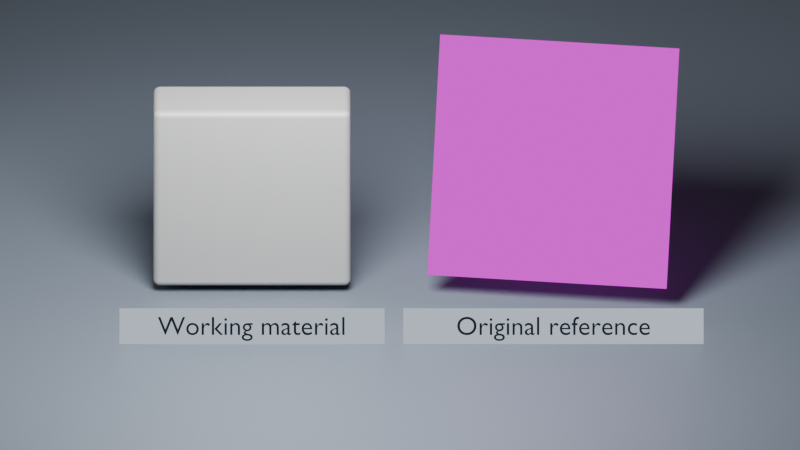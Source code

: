 # Source: w05_reference_start.blend  (saved by Blender 5.2.45; exported with 4.5.12 LTS)
import bpy
from mathutils import Matrix  # noqa: F401  (used for matrix-valued properties, if any)

bpy.ops.wm.read_factory_settings(use_empty=True)
scene = bpy.context.scene
scene.name = 'W05_Reference_Recreation'

# ---- collections
col_study = bpy.data.collections.new('Study'); scene.collection.children.link(col_study)

# ---- images (referenced by path relative to the original .blend; pixels are not part of the script)
import os
ASSET_DIR = os.environ.get("B2B_ASSET_DIR", "")  # directory of the original .blend (textures are referenced by path, not embedded)
HERE = os.path.dirname(os.path.abspath(__file__))  # packed textures are extracted next to this script under _unpacked/

def load_image(name, relpath, width, height, colorspace="sRGB"):
    """Load a texture the original file referenced (path relative to the .blend, or extracted next to this script)."""
    p = next((c for c in (os.path.join(HERE, relpath), os.path.join(ASSET_DIR, relpath)) if relpath and os.path.exists(c)), "")
    if p:
        img = bpy.data.images.load(p, check_existing=True)
        img.name = name
    else:  # same state as the original file: an image datablock whose file is absent (Cycles renders it pink)
        img = bpy.data.images.new(name, width, height)
        img.source = "FILE"
        img.filepath = "//" + (relpath or name)
    img.colorspace_settings.name = colorspace
    return img
img_w05_original_surface_reference_png = load_image('w05_original_surface_reference.png', 'w05_original_surface_reference.png', 1024, 1024, 'sRGB')

# ---- materials (node trees are filled in below, after node groups)
mat_mat_ground = bpy.data.materials.new('MAT_Ground')
mat_mat_ground.use_raytrace_refraction = True
mat_mat_ground.use_screen_refraction = True
mat_mat_ground.diffuse_color = (0.1, 0.12, 0.15, 1.0)
mat_mat_reflectioncard = bpy.data.materials.new('MAT_ReflectionCard')
mat_mat_reflectioncard.use_raytrace_refraction = True
mat_mat_reflectioncard.use_screen_refraction = True
mat_mat_reference_work = bpy.data.materials.new('MAT_Reference_Work')
mat_mat_reference_work.use_raytrace_refraction = True
mat_mat_reference_work.use_screen_refraction = True
mat_mat_reference_work.diffuse_color = (0.3, 0.3, 0.3, 1.0)
mat_mat_reference_image = bpy.data.materials.new('MAT_Reference_Image')
mat_mat_reference_image.use_raytrace_refraction = True
mat_mat_reference_image.use_screen_refraction = True
mat_mat_reference_image.diffuse_color = (0.5, 0.5, 0.5, 1.0)
mat_mat_label = bpy.data.materials.new('MAT_Label')
mat_mat_label.use_raytrace_refraction = True
mat_mat_label.use_screen_refraction = True
mat_mat_label.diffuse_color = (0.015, 0.02, 0.03, 1.0)
mat_mat_label_backdrop = bpy.data.materials.new('MAT_Label_Backdrop')
mat_mat_label_backdrop.use_raytrace_refraction = True
mat_mat_label_backdrop.use_screen_refraction = True
mat_mat_label_backdrop.diffuse_color = (0.55, 0.62, 0.72, 1.0)

# ---- material node trees
mat_mat_ground.use_nodes = True; mat_mat_ground.node_tree.nodes.clear()
_N = mat_mat_ground.node_tree.nodes; _L = mat_mat_ground.node_tree.links
n0 = _N.new('ShaderNodeBsdfPrincipled'); n0.name = 'Principled BSDF'; n0.location = (0, 0)
n0.inputs[0].default_value = (0.1, 0.12, 0.15, 1.0)
n0.inputs[10].default_value = 0.005
n1 = _N.new('ShaderNodeOutputMaterial'); n1.name = 'Material Output'; n1.location = (370, 0)
_L.new(n0.outputs[0], n1.inputs[0])
n1.is_active_output = True
mat_mat_reflectioncard.use_nodes = True; mat_mat_reflectioncard.node_tree.nodes.clear()
_N = mat_mat_reflectioncard.node_tree.nodes; _L = mat_mat_reflectioncard.node_tree.links
n0 = _N.new('ShaderNodeBsdfPrincipled'); n0.name = 'Principled BSDF'; n0.location = (0, 0)
n0.inputs[10].default_value = 0.005
n0.inputs[27].default_value = (0.8, 0.8, 0.8, 1.0)
n0.inputs[28].default_value = 0.2
n1 = _N.new('ShaderNodeOutputMaterial'); n1.name = 'Material Output'; n1.location = (370, 0)
_L.new(n0.outputs[0], n1.inputs[0])
n1.is_active_output = True
mat_mat_reference_work.use_nodes = True; mat_mat_reference_work.node_tree.nodes.clear()
_N = mat_mat_reference_work.node_tree.nodes; _L = mat_mat_reference_work.node_tree.links
n0 = _N.new('ShaderNodeBsdfPrincipled'); n0.name = 'Principled BSDF'; n0.location = (0, 0)
n0.inputs[0].default_value = (0.3, 0.3, 0.3, 1.0)
n0.inputs[2].default_value = 0.45
n0.inputs[10].default_value = 0.005
n1 = _N.new('ShaderNodeOutputMaterial'); n1.name = 'Material Output'; n1.location = (370, 0)
_L.new(n0.outputs[0], n1.inputs[0])
n1.is_active_output = True
mat_mat_reference_image.use_nodes = True; mat_mat_reference_image.node_tree.nodes.clear()
_N = mat_mat_reference_image.node_tree.nodes; _L = mat_mat_reference_image.node_tree.links
n0 = _N.new('ShaderNodeOutputMaterial'); n0.name = 'Material Output'; n0.location = (370, 0)
n1 = _N.new('ShaderNodeTexImage'); n1.name = 'Image Texture'; n1.location = (0, 0)
n1.image = img_w05_original_surface_reference_png
n2 = _N.new('ShaderNodeEmission'); n2.name = 'Emission'; n2.location = (0, 0)
_L.new(n1.outputs[0], n2.inputs[0])
_L.new(n2.outputs[0], n0.inputs[0])
n0.is_active_output = True
mat_mat_label.use_nodes = True; mat_mat_label.node_tree.nodes.clear()
_N = mat_mat_label.node_tree.nodes; _L = mat_mat_label.node_tree.links
n0 = _N.new('ShaderNodeOutputMaterial'); n0.name = 'Material Output'; n0.location = (370, 0)
n1 = _N.new('ShaderNodeEmission'); n1.name = 'Emission'; n1.location = (0, 0)
n1.inputs[0].default_value = (0.015, 0.02, 0.03, 1.0)
_L.new(n1.outputs[0], n0.inputs[0])
n0.is_active_output = True
mat_mat_label_backdrop.use_nodes = True; mat_mat_label_backdrop.node_tree.nodes.clear()
_N = mat_mat_label_backdrop.node_tree.nodes; _L = mat_mat_label_backdrop.node_tree.links
n0 = _N.new('ShaderNodeOutputMaterial'); n0.name = 'Material Output'; n0.location = (370, 0)
n1 = _N.new('ShaderNodeEmission'); n1.name = 'Emission'; n1.location = (0, 0)
n1.inputs[0].default_value = (0.55, 0.62, 0.72, 1.0)
_L.new(n1.outputs[0], n0.inputs[0])
n0.is_active_output = True

# ---- world
world_world_neutral = bpy.data.worlds.new('World_Neutral'); scene.world = world_world_neutral
world_world_neutral.use_nodes = True; world_world_neutral.node_tree.nodes.clear()
_N = world_world_neutral.node_tree.nodes; _L = world_world_neutral.node_tree.links
n0 = _N.new('ShaderNodeBackground'); n0.name = 'Background'; n0.location = (-200, 100)
n0.inputs[0].default_value = (0.18, 0.18, 0.18, 1.0)
n0.inputs[1].default_value = 0.3
n1 = _N.new('ShaderNodeOutputWorld'); n1.name = 'World Output'; n1.location = (200, 100)
_L.new(n0.outputs[0], n1.inputs[0])
n1.is_active_output = True

# ---- cameras
cam_camera = bpy.data.cameras.new('Camera')
cam_camera.type = 'ORTHO'
cam_camera.passepartout_alpha = 1.0
cam_camera.ortho_scale = 7.3

# ---- lights
light_area = bpy.data.lights.new('Area', 'AREA')
light_area.energy = 1500.0
light_area.shape = 'DISK'
light_area.size = 3.5
light_area.size_y = 1.0

# ---- meshes
me_cube = bpy.data.meshes.new('Cube')
me_cube.from_pydata([(-14.6, -15.0, -0.1), (-14.6, -15.0, 0.1), (-14.6, 15.0, -0.1), (-14.6, 15.0, 0.1), (14.6, -15.0, -0.1), (14.6, -15.0, 0.1), (14.6, 15.0, -0.1), (14.6, 15.0, 0.1)], [], [(0, 1, 3, 2), (2, 3, 7, 6), (6, 7, 5, 4), (4, 5, 1, 0), (2, 6, 4, 0), (7, 3, 1, 5)])
_uv = me_cube.uv_layers.new(name='UVMap')
_uv.uv.foreach_set('vector', [0.375, 0.0, 0.625, 0.0, 0.625, 0.25, 0.375, 0.25, 0.375, 0.25, 0.625, 0.25, 0.625, 0.5, 0.375, 0.5, 0.375, 0.5, 0.625, 0.5, 0.625, 0.75, 0.375, 0.75, 0.375, 0.75, 0.625, 0.75, 0.625, 1.0, 0.375, 1.0, 0.125, 0.5, 0.375, 0.5, 0.375, 0.75, 0.125, 0.75, 0.625, 0.5, 0.875, 0.5, 0.875, 0.75, 0.625, 0.75])
me_cube.materials.append(mat_mat_ground)
me_cube.update()
me_cube_001 = bpy.data.meshes.new('Cube.001')
me_cube_001.from_pydata([(-2.0, -0.035, -2.5), (-2.0, -0.035, 2.5), (-2.0, 0.035, -2.5), (-2.0, 0.035, 2.5), (2.0, -0.035, -2.5), (2.0, -0.035, 2.5), (2.0, 0.035, -2.5), (2.0, 0.035, 2.5)], [], [(0, 1, 3, 2), (2, 3, 7, 6), (6, 7, 5, 4), (4, 5, 1, 0), (2, 6, 4, 0), (7, 3, 1, 5)])
_uv = me_cube_001.uv_layers.new(name='UVMap')
_uv.uv.foreach_set('vector', [0.375, 0.0, 0.625, 0.0, 0.625, 0.25, 0.375, 0.25, 0.375, 0.25, 0.625, 0.25, 0.625, 0.5, 0.375, 0.5, 0.375, 0.5, 0.625, 0.5, 0.625, 0.75, 0.375, 0.75, 0.375, 0.75, 0.625, 0.75, 0.625, 1.0, 0.375, 1.0, 0.125, 0.5, 0.375, 0.5, 0.375, 0.75, 0.125, 0.75, 0.625, 0.5, 0.875, 0.5, 0.875, 0.75, 0.625, 0.75])
me_cube_001.materials.append(mat_mat_reflectioncard)
me_cube_001.update()
me_cube_002 = bpy.data.meshes.new('Cube.002')
me_cube_002.from_pydata([(-0.9, -0.28, -0.9), (-0.9, -0.28, 0.9), (-0.9, 0.28, -0.9), (-0.9, 0.28, 0.9), (0.9, -0.28, -0.9), (0.9, -0.28, 0.9), (0.9, 0.28, -0.9), (0.9, 0.28, 0.9)], [], [(0, 1, 3, 2), (2, 3, 7, 6), (6, 7, 5, 4), (4, 5, 1, 0), (2, 6, 4, 0), (7, 3, 1, 5)])
_uv = me_cube_002.uv_layers.new(name='UVMap')
_uv.uv.foreach_set('vector', [0.375, 0.0, 0.625, 0.0, 0.625, 0.25, 0.375, 0.25, 0.375, 0.25, 0.625, 0.25, 0.625, 0.5, 0.375, 0.5, 0.375, 0.5, 0.625, 0.5, 0.625, 0.75, 0.375, 0.75, 0.375, 0.75, 0.625, 0.75, 0.625, 1.0, 0.375, 1.0, 0.125, 0.5, 0.375, 0.5, 0.375, 0.75, 0.125, 0.75, 0.625, 0.5, 0.875, 0.5, 0.875, 0.75, 0.625, 0.75])
me_cube_002.materials.append(mat_mat_reference_work)
me_cube_002.update()
me_plane = bpy.data.meshes.new('Plane')
me_plane.from_pydata([(-1.0, -1.0, 0.0), (1.0, -1.0, 0.0), (-1.0, 1.0, 0.0), (1.0, 1.0, 0.0)], [], [(0, 1, 3, 2)])
_uv = me_plane.uv_layers.new(name='UVMap')
_uv.uv.foreach_set('vector', [0.0, 0.0, 1.0, 0.0, 1.0, 1.0, 0.0, 1.0])
me_plane.materials.append(mat_mat_reference_image)
me_plane.update()
me_cube_003 = bpy.data.meshes.new('Cube.003')
me_cube_003.from_pydata([(-1.209, -0.1632, -0.004), (-1.209, -0.1632, 0.004), (-1.209, 0.1632, -0.004), (-1.209, 0.1632, 0.004), (1.209, -0.1632, -0.004), (1.209, -0.1632, 0.004), (1.209, 0.1632, -0.004), (1.209, 0.1632, 0.004)], [], [(0, 1, 3, 2), (2, 3, 7, 6), (6, 7, 5, 4), (4, 5, 1, 0), (2, 6, 4, 0), (7, 3, 1, 5)])
_uv = me_cube_003.uv_layers.new(name='UVMap')
_uv.uv.foreach_set('vector', [0.375, 0.0, 0.625, 0.0, 0.625, 0.25, 0.375, 0.25, 0.375, 0.25, 0.625, 0.25, 0.625, 0.5, 0.375, 0.5, 0.375, 0.5, 0.625, 0.5, 0.625, 0.75, 0.375, 0.75, 0.375, 0.75, 0.625, 0.75, 0.625, 1.0, 0.375, 1.0, 0.125, 0.5, 0.375, 0.5, 0.375, 0.75, 0.125, 0.75, 0.625, 0.5, 0.875, 0.5, 0.875, 0.75, 0.625, 0.75])
me_cube_003.materials.append(mat_mat_label_backdrop)
me_cube_003.update()
me_cube_004 = bpy.data.meshes.new('Cube.004')
me_cube_004.from_pydata([(-1.37, -0.1632, -0.004), (-1.37, -0.1632, 0.004), (-1.37, 0.1632, -0.004), (-1.37, 0.1632, 0.004), (1.37, -0.1632, -0.004), (1.37, -0.1632, 0.004), (1.37, 0.1632, -0.004), (1.37, 0.1632, 0.004)], [], [(0, 1, 3, 2), (2, 3, 7, 6), (6, 7, 5, 4), (4, 5, 1, 0), (2, 6, 4, 0), (7, 3, 1, 5)])
_uv = me_cube_004.uv_layers.new(name='UVMap')
_uv.uv.foreach_set('vector', [0.375, 0.0, 0.625, 0.0, 0.625, 0.25, 0.375, 0.25, 0.375, 0.25, 0.625, 0.25, 0.625, 0.5, 0.375, 0.5, 0.375, 0.5, 0.625, 0.5, 0.625, 0.75, 0.375, 0.75, 0.375, 0.75, 0.625, 0.75, 0.625, 1.0, 0.375, 1.0, 0.125, 0.5, 0.375, 0.5, 0.375, 0.75, 0.125, 0.75, 0.625, 0.5, 0.875, 0.5, 0.875, 0.75, 0.625, 0.75])
me_cube_004.materials.append(mat_mat_label_backdrop)
me_cube_004.update()

# ---- curves / text
txt_label_working_material = bpy.data.curves.new('Label Working material', 'FONT')
txt_label_working_material.dimensions = '2D'
txt_label_working_material.body = 'Working material'
txt_label_working_material.materials.append(mat_mat_label)
txt_label_working_material.extrude = 0.001
txt_label_working_material.align_x = 'CENTER'
txt_label_working_material.size = 0.24
txt_label_original_reference = bpy.data.curves.new('Label Original reference', 'FONT')
txt_label_original_reference.dimensions = '2D'
txt_label_original_reference.body = 'Original reference'
txt_label_original_reference.materials.append(mat_mat_label)
txt_label_original_reference.extrude = 0.001
txt_label_original_reference.align_x = 'CENTER'
txt_label_original_reference.size = 0.24

# ---- objects
ob_lab_ground = bpy.data.objects.new('LAB_Ground', me_cube)
ob_lab_key = bpy.data.objects.new('LAB_Key', light_area)
ob_lab_camera = bpy.data.objects.new('LAB_Camera', cam_camera)
ob_lab_reflectioncard = bpy.data.objects.new('LAB_ReflectionCard', me_cube_001)
ob_sample_work = bpy.data.objects.new('SAMPLE_Work', me_cube_002)
ob_ref_surface = bpy.data.objects.new('REF_Surface', me_plane)
ob_label_working_material = bpy.data.objects.new('LABEL_Working material', txt_label_working_material)
ob_label_backdrop_working_material = bpy.data.objects.new('LABEL_Backdrop_Working material', me_cube_003)
ob_label_original_reference = bpy.data.objects.new('LABEL_Original reference', txt_label_original_reference)
ob_label_backdrop_original_reference = bpy.data.objects.new('LABEL_Backdrop_Original reference', me_cube_004)

# ---- transforms, parenting, visibility, modifiers, constraints
ob_lab_ground.location = (0.0, 0.0, -0.12)
ob_lab_key.location = (-1.0, -3.5, 5.5)
ob_lab_key.rotation_euler = (0.6389, -2.61e-08, -0.2783)
ob_lab_camera.location = (0.0, -11.0, 6.3)
ob_lab_camera.rotation_euler = (1.089, -0.0, 0.0)
ob_lab_reflectioncard.location = (-5.84, 1.0, 2.5)
ob_lab_reflectioncard.rotation_euler = (0.0, 0.0, 1.134)
ob_sample_work.location = (-1.35, 0.0, 0.95)
_m = ob_sample_work.modifiers.new('Rounded edges', 'BEVEL')
_m.width = 0.06
_m.width_pct = 0.06
_m.segments = 4
_m = ob_sample_work.modifiers.new('Weighted face normals', 'WEIGHTED_NORMAL')
ob_ref_surface.location = (1.4, 0.0, 1.2)
ob_ref_surface.rotation_euler = (1.14, -1.251e-08, -0.1266)
ob_ref_surface.scale = (1.1, 1.1, 1.1)
ob_label_working_material.location = (-1.35, -1.25, 0.07)
ob_label_working_material.rotation_euler = (1.169, 0.0, 0.0)
ob_label_working_material.visible_shadow = False
ob_label_backdrop_working_material.location = (-1.35, -1.208, 0.1382)
ob_label_backdrop_working_material.rotation_euler = (1.169, 0.0, 0.0)
ob_label_backdrop_working_material.visible_shadow = False
_m = ob_label_backdrop_working_material.modifiers.new('Rounded edges', 'BEVEL')
_m.width = 0.035
_m.width_pct = 0.035
_m.segments = 4
_m = ob_label_backdrop_working_material.modifiers.new('Weighted face normals', 'WEIGHTED_NORMAL')
ob_label_original_reference.location = (1.4, -1.25, 0.07)
ob_label_original_reference.rotation_euler = (1.169, 0.0, 0.0)
ob_label_original_reference.visible_shadow = False
ob_label_backdrop_original_reference.location = (1.4, -1.208, 0.1382)
ob_label_backdrop_original_reference.rotation_euler = (1.169, 0.0, 0.0)
ob_label_backdrop_original_reference.visible_shadow = False
_m = ob_label_backdrop_original_reference.modifiers.new('Rounded edges', 'BEVEL')
_m.width = 0.035
_m.width_pct = 0.035
_m.segments = 4
_m = ob_label_backdrop_original_reference.modifiers.new('Weighted face normals', 'WEIGHTED_NORMAL')

# ---- collection membership
col_study.objects.link(ob_lab_ground)
col_study.objects.link(ob_lab_key)
col_study.objects.link(ob_lab_camera)
col_study.objects.link(ob_lab_reflectioncard)
col_study.objects.link(ob_sample_work)
col_study.objects.link(ob_ref_surface)
col_study.objects.link(ob_label_working_material)
col_study.objects.link(ob_label_backdrop_working_material)
col_study.objects.link(ob_label_original_reference)
col_study.objects.link(ob_label_backdrop_original_reference)

# ---- scene / render settings (as saved in the file)
scene.camera = ob_lab_camera
scene.frame_start = 1; scene.frame_end = 250; scene.frame_set(1)
scene.render.engine = 'BLENDER_EEVEE_NEXT'
scene.render.resolution_x = 3840
scene.render.resolution_y = 2160
scene.render.bake_bias = 0.0
scene.render.bake_samples = 0
scene.render.compositor_device = 'GPU'
scene.cycles.samples = 48
scene.eevee.use_volume_custom_range = False
scene.eevee.fast_gi_thickness_near = 0.1
scene.eevee.fast_gi_thickness_far = 0.0
scene.eevee.ray_tracing_options.screen_trace_thickness = 0.1
scene.eevee.use_raytracing = True
bpy.context.view_layer.update()
